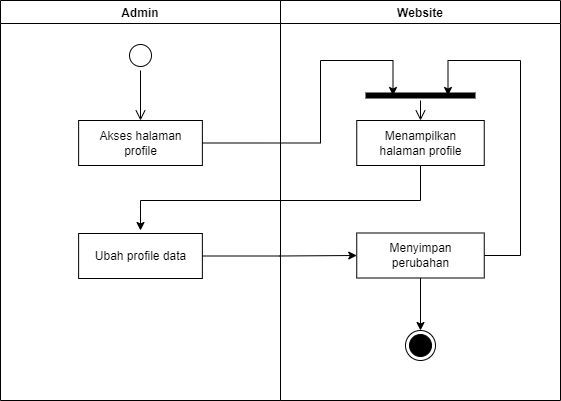

The diagram above was exported from draw.io. Its source (the exported page's mxGraphModel, read from the mxfile embedded in the PNG):
<mxGraphModel dx="868" dy="450" grid="1" gridSize="10" guides="1" tooltips="1" connect="1" arrows="1" fold="1" page="1" pageScale="1" pageWidth="850" pageHeight="1100" math="0" shadow="0">
  <root>
    <mxCell id="0" />
    <mxCell id="1" parent="0" />
    <mxCell id="rAgFhg5SinxztKHj1wxS-1" value="Website" style="swimlane;fillColor=none;" parent="1" vertex="1">
      <mxGeometry x="440" y="120" width="280" height="400" as="geometry" />
    </mxCell>
    <mxCell id="rAgFhg5SinxztKHj1wxS-2" value="Menampilkan&lt;br&gt;halaman profile" style="html=1;strokeColor=#000000;fillColor=default;" parent="rAgFhg5SinxztKHj1wxS-1" vertex="1">
      <mxGeometry x="76.25" y="120" width="127.5" height="45" as="geometry" />
    </mxCell>
    <mxCell id="rAgFhg5SinxztKHj1wxS-3" value="" style="ellipse;html=1;shape=endState;fillColor=#000000;strokeColor=#000000;" parent="rAgFhg5SinxztKHj1wxS-1" vertex="1">
      <mxGeometry x="125" y="330" width="30" height="30" as="geometry" />
    </mxCell>
    <mxCell id="rAgFhg5SinxztKHj1wxS-26" style="edgeStyle=orthogonalEdgeStyle;rounded=0;orthogonalLoop=1;jettySize=auto;html=1;exitX=0.5;exitY=1;exitDx=0;exitDy=0;" parent="rAgFhg5SinxztKHj1wxS-1" source="rAgFhg5SinxztKHj1wxS-4" target="rAgFhg5SinxztKHj1wxS-3" edge="1">
      <mxGeometry relative="1" as="geometry" />
    </mxCell>
    <mxCell id="rAgFhg5SinxztKHj1wxS-27" style="edgeStyle=orthogonalEdgeStyle;rounded=0;orthogonalLoop=1;jettySize=auto;html=1;exitX=1;exitY=0.5;exitDx=0;exitDy=0;entryX=0.75;entryY=0.5;entryDx=0;entryDy=0;entryPerimeter=0;" parent="rAgFhg5SinxztKHj1wxS-1" source="rAgFhg5SinxztKHj1wxS-4" target="rAgFhg5SinxztKHj1wxS-28" edge="1">
      <mxGeometry relative="1" as="geometry">
        <Array as="points">
          <mxPoint x="240" y="255" />
          <mxPoint x="240" y="60" />
          <mxPoint x="167" y="60" />
        </Array>
      </mxGeometry>
    </mxCell>
    <mxCell id="rAgFhg5SinxztKHj1wxS-4" value="Menyimpan&lt;br&gt;perubahan" style="html=1;strokeColor=#000000;fillColor=default;" parent="rAgFhg5SinxztKHj1wxS-1" vertex="1">
      <mxGeometry x="76.25" y="232.5" width="127.5" height="45" as="geometry" />
    </mxCell>
    <mxCell id="rAgFhg5SinxztKHj1wxS-28" value="" style="shape=line;html=1;strokeWidth=6;strokeColor=#000000;" parent="rAgFhg5SinxztKHj1wxS-1" vertex="1">
      <mxGeometry x="85" y="90" width="110" height="10" as="geometry" />
    </mxCell>
    <mxCell id="rAgFhg5SinxztKHj1wxS-29" value="" style="edgeStyle=orthogonalEdgeStyle;html=1;verticalAlign=bottom;endArrow=open;endSize=8;strokeColor=#000000;rounded=0;entryX=0.5;entryY=0;entryDx=0;entryDy=0;" parent="rAgFhg5SinxztKHj1wxS-1" source="rAgFhg5SinxztKHj1wxS-28" target="rAgFhg5SinxztKHj1wxS-2" edge="1">
      <mxGeometry relative="1" as="geometry">
        <mxPoint x="105" y="80" as="targetPoint" />
      </mxGeometry>
    </mxCell>
    <mxCell id="rAgFhg5SinxztKHj1wxS-9" value="Admin" style="swimlane;fillColor=none;startSize=23;" parent="1" vertex="1">
      <mxGeometry x="160" y="120" width="280" height="400" as="geometry" />
    </mxCell>
    <mxCell id="rAgFhg5SinxztKHj1wxS-10" value="" style="ellipse;html=1;shape=startState;fillColor=default;strokeColor=#000000;" parent="rAgFhg5SinxztKHj1wxS-9" vertex="1">
      <mxGeometry x="125" y="40" width="30" height="30" as="geometry" />
    </mxCell>
    <mxCell id="rAgFhg5SinxztKHj1wxS-11" value="" style="edgeStyle=orthogonalEdgeStyle;html=1;verticalAlign=bottom;endArrow=open;endSize=8;strokeColor=#000000;rounded=0;" parent="rAgFhg5SinxztKHj1wxS-9" source="rAgFhg5SinxztKHj1wxS-10" edge="1">
      <mxGeometry relative="1" as="geometry">
        <mxPoint x="140" y="120" as="targetPoint" />
      </mxGeometry>
    </mxCell>
    <mxCell id="rAgFhg5SinxztKHj1wxS-12" value="Akses halaman&lt;br&gt;profile" style="html=1;strokeColor=#000000;fillColor=default;" parent="rAgFhg5SinxztKHj1wxS-9" vertex="1">
      <mxGeometry x="78.13" y="120" width="123.75" height="45" as="geometry" />
    </mxCell>
    <mxCell id="rAgFhg5SinxztKHj1wxS-15" value="Ubah profile data" style="html=1;strokeColor=#000000;fillColor=default;" parent="rAgFhg5SinxztKHj1wxS-9" vertex="1">
      <mxGeometry x="78.12" y="233" width="123.75" height="45" as="geometry" />
    </mxCell>
    <mxCell id="rAgFhg5SinxztKHj1wxS-17" style="edgeStyle=orthogonalEdgeStyle;rounded=0;orthogonalLoop=1;jettySize=auto;html=1;exitX=1;exitY=0.5;exitDx=0;exitDy=0;strokeColor=#000000;entryX=0.25;entryY=0.5;entryDx=0;entryDy=0;entryPerimeter=0;" parent="1" source="rAgFhg5SinxztKHj1wxS-12" target="rAgFhg5SinxztKHj1wxS-28" edge="1">
      <mxGeometry relative="1" as="geometry">
        <mxPoint x="560" y="185" as="targetPoint" />
        <Array as="points">
          <mxPoint x="480" y="262" />
          <mxPoint x="480" y="180" />
          <mxPoint x="553" y="180" />
        </Array>
      </mxGeometry>
    </mxCell>
    <mxCell id="rAgFhg5SinxztKHj1wxS-18" style="edgeStyle=orthogonalEdgeStyle;rounded=0;orthogonalLoop=1;jettySize=auto;html=1;exitX=0.5;exitY=1;exitDx=0;exitDy=0;strokeColor=#000000;entryX=0.5;entryY=0;entryDx=0;entryDy=0;" parent="1" source="rAgFhg5SinxztKHj1wxS-2" edge="1">
      <mxGeometry relative="1" as="geometry">
        <Array as="points">
          <mxPoint x="580" y="320" />
          <mxPoint x="300" y="320" />
        </Array>
        <mxPoint x="299.99500000000035" y="350" as="targetPoint" />
      </mxGeometry>
    </mxCell>
    <mxCell id="rAgFhg5SinxztKHj1wxS-23" style="edgeStyle=orthogonalEdgeStyle;rounded=0;orthogonalLoop=1;jettySize=auto;html=1;exitX=1;exitY=0.5;exitDx=0;exitDy=0;entryX=0;entryY=0.5;entryDx=0;entryDy=0;" parent="1" source="rAgFhg5SinxztKHj1wxS-15" target="rAgFhg5SinxztKHj1wxS-4" edge="1">
      <mxGeometry relative="1" as="geometry" />
    </mxCell>
  </root>
</mxGraphModel>